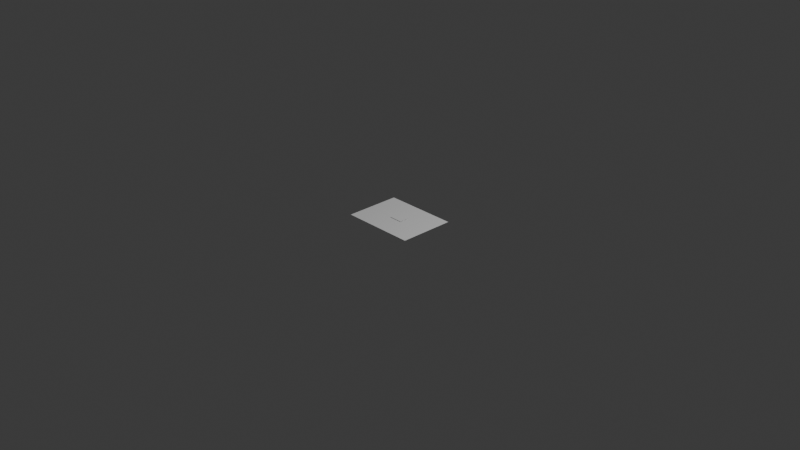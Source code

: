# Source: untitled.blend  (saved by Blender 4.2.66; exported with 4.5.12 LTS)
import bpy
from mathutils import Matrix  # noqa: F401  (used for matrix-valued properties, if any)

bpy.ops.wm.read_factory_settings(use_empty=True)
scene = bpy.context.scene
scene.name = 'Scene'

# ---- collections
col_collection = bpy.data.collections.new('Collection'); scene.collection.children.link(col_collection)
col_collection_2 = bpy.data.collections.new('Collection 2'); scene.collection.children.link(col_collection_2)

# ---- world
world_world = bpy.data.worlds.new('World'); scene.world = world_world
world_world.use_nodes = True; world_world.node_tree.nodes.clear()
_N = world_world.node_tree.nodes; _L = world_world.node_tree.links
n0 = _N.new('ShaderNodeOutputWorld'); n0.name = 'World Output'; n0.location = (300, 300)
n1 = _N.new('ShaderNodeBackground'); n1.name = 'Background'; n1.location = (10, 300)
n1.inputs[0].default_value = (0.05088, 0.05088, 0.05088, 1.0)
_L.new(n1.outputs[0], n0.inputs[0])
n0.is_active_output = True
world_world.color = (0.05088, 0.05088, 0.05088)
world_world.use_sun_shadow = False
world_world.sun_shadow_jitter_overblur = 0.0

# ---- cameras
cam_camera = bpy.data.cameras.new('Camera')
cam_camera.clip_end = 100.0
cam_camera.ortho_scale = 7.314

# ---- lights
light_light = bpy.data.lights.new('Light', 'POINT')
light_light.transmission_factor = 0.0
light_light.energy = 1000.0
light_light.shadow_soft_size = 0.1
light_light.shadow_maximum_resolution = 0.006
light_light.use_absolute_resolution = True

# ---- meshes
me_plane = bpy.data.meshes.new('Plane')
me_plane.from_pydata([(-0.075, -0.05, 0.01), (0.075, -0.05, 0.01), (-0.075, 0.05, 0.01), (0.075, 0.05, 0.01)], [], [(0, 1, 3, 2)])
_uv = me_plane.uv_layers.new(name='UVMap')
_uv.uv.foreach_set('vector', [0.0, 0.0, 1.0, 0.0, 1.0, 1.0, 0.0, 1.0])
me_plane.update()
me_plane_002 = bpy.data.meshes.new('Plane.002')
me_plane_002.from_pydata([(-0.4, -0.3, 0.005), (0.4, -0.3, 0.005), (-0.4, 0.3, 0.005), (0.4, 0.3, 0.005)], [], [(0, 1, 3, 2)])
_uv = me_plane_002.uv_layers.new(name='UVMap')
_uv.uv.foreach_set('vector', [0.0, 0.0, 1.0, 0.0, 1.0, 1.0, 0.0, 1.0])
me_plane_002.update()

# ---- objects
ob_light = bpy.data.objects.new('Light', light_light)
ob_camera = bpy.data.objects.new('Camera', cam_camera)
ob_plane = bpy.data.objects.new('Plane', me_plane)
ob_plane_001 = bpy.data.objects.new('Plane.001', me_plane_002)

# ---- transforms, parenting, visibility, modifiers, constraints
ob_light.location = (4.076, 1.005, 5.904)
ob_light.rotation_euler = (0.6503, 0.05522, 1.866)
ob_light.lock_rotations_4d = False
ob_light.empty_display_type = 'ARROWS'
ob_light.color = (0.0, 0.0, 0.0, 0.0)
ob_light.lineart.crease_threshold = 0.0
ob_camera.location = (7.359, -6.926, 4.958)
ob_camera.rotation_euler = (1.109, 0.0, 0.8149)
ob_camera.lock_rotations_4d = False
ob_camera.empty_display_type = 'ARROWS'
ob_camera.color = (0.0, 0.0, 0.0, 0.0)
ob_camera.display_type = 'WIRE'
ob_camera.lineart.crease_threshold = 0.0
ob_plane.location = (0.0, 0.0, 0.0)
ob_plane_001.location = (0.0, 0.0, 0.0)

# ---- collection membership
col_collection.objects.link(ob_light)
col_collection.objects.link(ob_camera)
col_collection_2.objects.link(ob_plane)
col_collection_2.objects.link(ob_plane_001)

# ---- scene / render settings (as saved in the file)
scene.camera = ob_camera
scene.frame_start = 1; scene.frame_end = 250; scene.frame_set(1)
scene.render.engine = 'BLENDER_EEVEE_NEXT'
scene.cycles.sampling_pattern = 'TABULATED_SOBOL'
scene.eevee.ray_tracing_options.trace_max_roughness = 0.0
bpy.context.view_layer.update()
